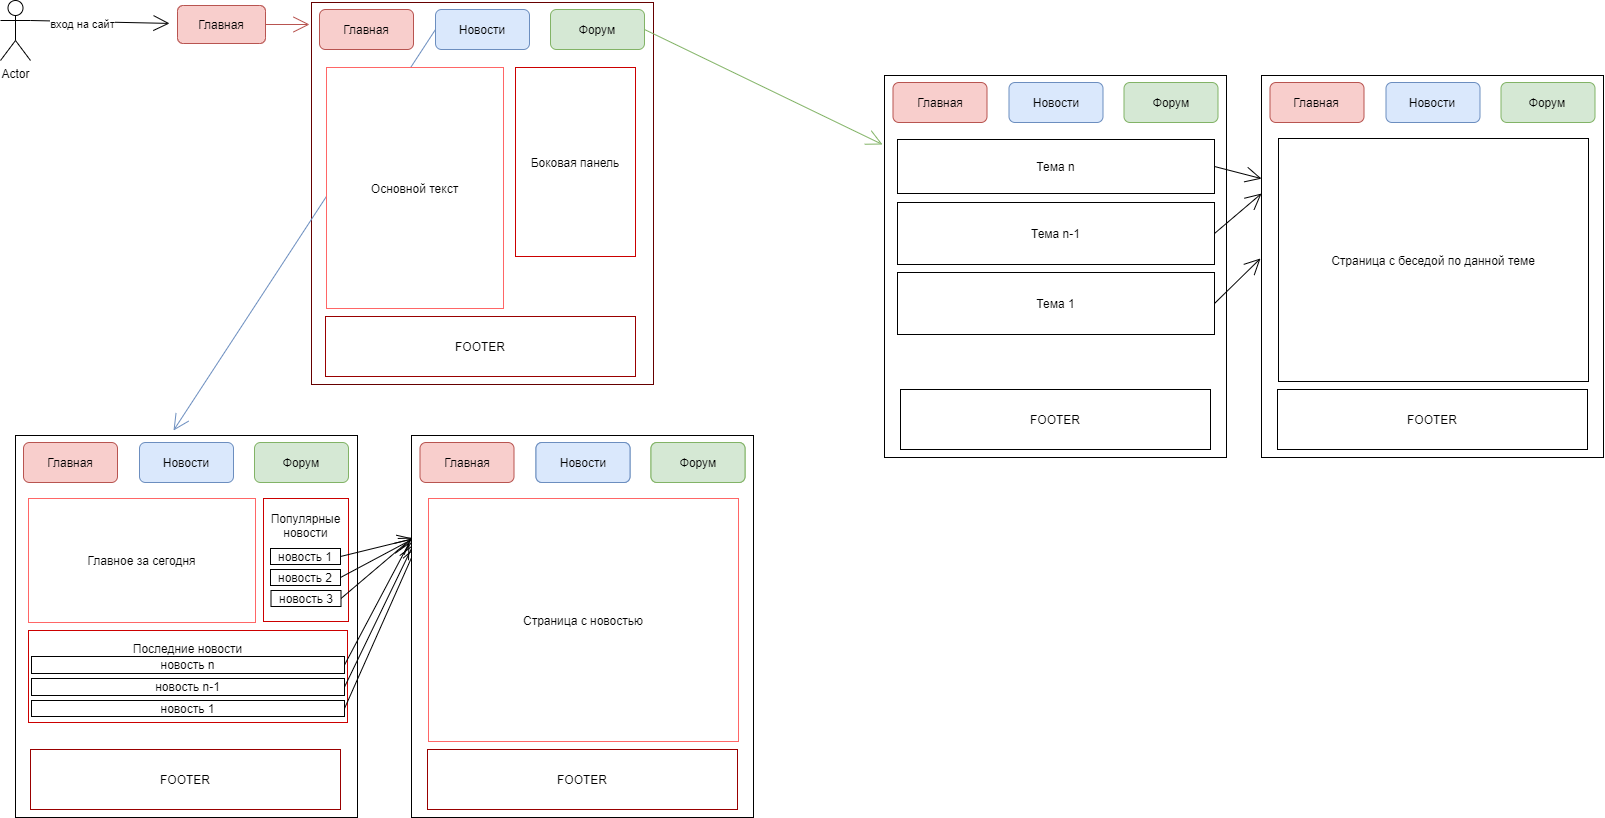

The diagram above was exported from draw.io. Its source (the exported page's mxGraphModel, read from the mxfile embedded in the PNG):
<mxGraphModel dx="2500" dy="2068" grid="0" gridSize="10" guides="1" tooltips="1" connect="1" arrows="1" fold="1" page="1" pageScale="1" pageWidth="827" pageHeight="1169" background="#ffffff" math="0" shadow="0">
  <root>
    <mxCell id="0" />
    <mxCell id="1" parent="0" />
    <mxCell id="Z32YWCErlfc_Y4S0Vm6A-4" style="edgeStyle=none;curved=1;rounded=0;orthogonalLoop=1;jettySize=auto;html=1;exitX=1;exitY=0.3333333333333333;exitDx=0;exitDy=0;exitPerimeter=0;endArrow=open;startSize=14;endSize=14;sourcePerimeterSpacing=8;targetPerimeterSpacing=8;" parent="1" source="Z32YWCErlfc_Y4S0Vm6A-1" target="Z32YWCErlfc_Y4S0Vm6A-20" edge="1">
      <mxGeometry relative="1" as="geometry">
        <mxPoint x="-667" y="-1143" as="targetPoint" />
      </mxGeometry>
    </mxCell>
    <mxCell id="Z32YWCErlfc_Y4S0Vm6A-8" value="вход на сайт" style="edgeLabel;html=1;align=center;verticalAlign=middle;resizable=0;points=[];" parent="Z32YWCErlfc_Y4S0Vm6A-4" vertex="1" connectable="0">
      <mxGeometry x="-0.2542" y="-2" relative="1" as="geometry">
        <mxPoint as="offset" />
      </mxGeometry>
    </mxCell>
    <mxCell id="Z32YWCErlfc_Y4S0Vm6A-1" value="Actor" style="shape=umlActor;verticalLabelPosition=bottom;verticalAlign=top;html=1;outlineConnect=0;hachureGap=4;pointerEvents=0;" parent="1" vertex="1">
      <mxGeometry x="-821" y="-1165" width="30" height="60" as="geometry" />
    </mxCell>
    <mxCell id="Z32YWCErlfc_Y4S0Vm6A-9" value="" style="rounded=0;whiteSpace=wrap;html=1;hachureGap=4;pointerEvents=0;strokeColor=#660000;" parent="1" vertex="1">
      <mxGeometry x="-510" y="-1163" width="342" height="382" as="geometry" />
    </mxCell>
    <mxCell id="Z32YWCErlfc_Y4S0Vm6A-12" value="Главная" style="rounded=1;whiteSpace=wrap;html=1;hachureGap=4;pointerEvents=0;fillColor=#f8cecc;strokeColor=#b85450;" parent="1" vertex="1">
      <mxGeometry x="-502" y="-1156" width="94" height="40" as="geometry" />
    </mxCell>
    <mxCell id="Z32YWCErlfc_Y4S0Vm6A-14" value="Новости" style="rounded=1;whiteSpace=wrap;html=1;hachureGap=4;pointerEvents=0;fillColor=#dae8fc;strokeColor=#6c8ebf;" parent="1" vertex="1">
      <mxGeometry x="-386" y="-1156" width="94" height="40" as="geometry" />
    </mxCell>
    <mxCell id="Z32YWCErlfc_Y4S0Vm6A-59" style="edgeStyle=none;curved=1;rounded=0;orthogonalLoop=1;jettySize=auto;html=1;exitX=1;exitY=0.5;exitDx=0;exitDy=0;endArrow=open;startSize=14;endSize=14;sourcePerimeterSpacing=8;targetPerimeterSpacing=8;fillColor=#d5e8d4;strokeColor=#82b366;" parent="1" source="Z32YWCErlfc_Y4S0Vm6A-15" edge="1">
      <mxGeometry relative="1" as="geometry">
        <mxPoint x="61" y="-1021" as="targetPoint" />
      </mxGeometry>
    </mxCell>
    <mxCell id="Z32YWCErlfc_Y4S0Vm6A-15" value="Форум" style="rounded=1;whiteSpace=wrap;html=1;hachureGap=4;pointerEvents=0;fillColor=#d5e8d4;strokeColor=#82b366;" parent="1" vertex="1">
      <mxGeometry x="-271" y="-1156" width="94" height="40" as="geometry" />
    </mxCell>
    <mxCell id="Z32YWCErlfc_Y4S0Vm6A-35" style="edgeStyle=none;curved=1;rounded=0;orthogonalLoop=1;jettySize=auto;html=1;exitX=0;exitY=0.5;exitDx=0;exitDy=0;endArrow=open;startSize=14;endSize=14;sourcePerimeterSpacing=8;targetPerimeterSpacing=8;fillColor=#dae8fc;strokeColor=#6c8ebf;entryX=0.462;entryY=-0.013;entryDx=0;entryDy=0;entryPerimeter=0;" parent="1" source="Z32YWCErlfc_Y4S0Vm6A-14" target="Z32YWCErlfc_Y4S0Vm6A-25" edge="1">
      <mxGeometry relative="1" as="geometry">
        <mxPoint x="-771" y="-735" as="targetPoint" />
      </mxGeometry>
    </mxCell>
    <mxCell id="Z32YWCErlfc_Y4S0Vm6A-17" value="Основной текст" style="rounded=0;whiteSpace=wrap;html=1;hachureGap=4;pointerEvents=0;strokeColor=#FF6666;" parent="1" vertex="1">
      <mxGeometry x="-495" y="-1098" width="177" height="241" as="geometry" />
    </mxCell>
    <mxCell id="Z32YWCErlfc_Y4S0Vm6A-18" value="Боковая панель" style="rounded=0;whiteSpace=wrap;html=1;hachureGap=4;pointerEvents=0;strokeColor=#CC0000;" parent="1" vertex="1">
      <mxGeometry x="-306" y="-1098" width="120" height="189" as="geometry" />
    </mxCell>
    <mxCell id="Z32YWCErlfc_Y4S0Vm6A-19" value="FOOTER" style="rounded=0;whiteSpace=wrap;html=1;hachureGap=4;pointerEvents=0;strokeColor=#990000;" parent="1" vertex="1">
      <mxGeometry x="-496" y="-849" width="310" height="60" as="geometry" />
    </mxCell>
    <mxCell id="Z32YWCErlfc_Y4S0Vm6A-32" style="edgeStyle=none;curved=1;rounded=0;orthogonalLoop=1;jettySize=auto;html=1;exitX=1;exitY=0.5;exitDx=0;exitDy=0;endArrow=open;startSize=14;endSize=14;sourcePerimeterSpacing=8;targetPerimeterSpacing=8;fillColor=#f8cecc;strokeColor=#b85450;" parent="1" source="Z32YWCErlfc_Y4S0Vm6A-20" edge="1">
      <mxGeometry relative="1" as="geometry">
        <mxPoint x="-512" y="-1141" as="targetPoint" />
      </mxGeometry>
    </mxCell>
    <mxCell id="Z32YWCErlfc_Y4S0Vm6A-20" value="Главная" style="rounded=1;whiteSpace=wrap;html=1;hachureGap=4;pointerEvents=0;fillColor=#f8cecc;strokeColor=#b85450;" parent="1" vertex="1">
      <mxGeometry x="-644" y="-1160" width="88" height="38" as="geometry" />
    </mxCell>
    <mxCell id="Z32YWCErlfc_Y4S0Vm6A-25" value="" style="rounded=0;whiteSpace=wrap;html=1;hachureGap=4;pointerEvents=0;" parent="1" vertex="1">
      <mxGeometry x="-806" y="-730" width="342" height="382" as="geometry" />
    </mxCell>
    <mxCell id="Z32YWCErlfc_Y4S0Vm6A-26" value="Главная" style="rounded=1;whiteSpace=wrap;html=1;hachureGap=4;pointerEvents=0;fillColor=#f8cecc;strokeColor=#b85450;" parent="1" vertex="1">
      <mxGeometry x="-798" y="-723" width="94" height="40" as="geometry" />
    </mxCell>
    <mxCell id="Z32YWCErlfc_Y4S0Vm6A-27" value="Новости" style="rounded=1;whiteSpace=wrap;html=1;hachureGap=4;pointerEvents=0;fillColor=#dae8fc;strokeColor=#6c8ebf;" parent="1" vertex="1">
      <mxGeometry x="-682" y="-723" width="94" height="40" as="geometry" />
    </mxCell>
    <mxCell id="Z32YWCErlfc_Y4S0Vm6A-28" value="Форум" style="rounded=1;whiteSpace=wrap;html=1;hachureGap=4;pointerEvents=0;fillColor=#d5e8d4;strokeColor=#82b366;" parent="1" vertex="1">
      <mxGeometry x="-567" y="-723" width="94" height="40" as="geometry" />
    </mxCell>
    <mxCell id="Z32YWCErlfc_Y4S0Vm6A-34" value="FOOTER" style="rounded=0;whiteSpace=wrap;html=1;hachureGap=4;pointerEvents=0;strokeColor=#990000;" parent="1" vertex="1">
      <mxGeometry x="-791" y="-416" width="310" height="60" as="geometry" />
    </mxCell>
    <mxCell id="Z32YWCErlfc_Y4S0Vm6A-36" value="Главное за сегодня" style="rounded=0;whiteSpace=wrap;html=1;hachureGap=4;pointerEvents=0;strokeColor=#FF6666;" parent="1" vertex="1">
      <mxGeometry x="-793" y="-667" width="227" height="124" as="geometry" />
    </mxCell>
    <mxCell id="Z32YWCErlfc_Y4S0Vm6A-38" value="Популярные новости&lt;br&gt;&lt;br&gt;&lt;br&gt;&lt;br&gt;&lt;br&gt;&lt;br&gt;" style="rounded=0;whiteSpace=wrap;html=1;hachureGap=4;pointerEvents=0;strokeColor=#CC0000;" parent="1" vertex="1">
      <mxGeometry x="-558" y="-667" width="85" height="123" as="geometry" />
    </mxCell>
    <mxCell id="Z32YWCErlfc_Y4S0Vm6A-48" style="edgeStyle=none;curved=1;rounded=0;orthogonalLoop=1;jettySize=auto;html=1;exitX=1;exitY=0.5;exitDx=0;exitDy=0;entryX=0.006;entryY=0.27;entryDx=0;entryDy=0;entryPerimeter=0;endArrow=open;startSize=14;endSize=14;sourcePerimeterSpacing=8;targetPerimeterSpacing=8;" parent="1" source="Z32YWCErlfc_Y4S0Vm6A-39" target="Z32YWCErlfc_Y4S0Vm6A-47" edge="1">
      <mxGeometry relative="1" as="geometry" />
    </mxCell>
    <mxCell id="Z32YWCErlfc_Y4S0Vm6A-39" value="&lt;span style=&quot;color: rgba(0 , 0 , 0 , 0) ; font-family: monospace ; font-size: 0px&quot;&gt;%3CmxGraphModel%3E%3Croot%3E%3CmxCell%20id%3D%220%22%2F%3E%3CmxCell%20id%3D%221%22%20parent%3D%220%22%2F%3E%3CmxCell%20id%3D%222%22%20value%3D%22%D0%BD%D0%BE%D0%B2%D0%BE%D1%81%D1%82%D1%8C%203%22%20style%3D%22rounded%3D1%3BwhiteSpace%3Dwrap%3Bhtml%3D1%3Bsketch%3D0%3BhachureGap%3D4%3BpointerEvents%3D0%3BfontColor%3D%23E4FDE1%3BstrokeColor%3D%23028090%3BfillColor%3D%23F45B69%3B%22%20vertex%3D%221%22%20parent%3D%221%22%3E%3CmxGeometry%20x%3D%22134%22%20y%3D%22445%22%20width%3D%2279%22%20height%3D%2242%22%20as%3D%22geometry%22%2F%3E%3C%2FmxCell%3E%3C%2Froot%3E%3C%2FmxGraphModel%3E&lt;/span&gt;новость 1" style="rounded=0;whiteSpace=wrap;html=1;hachureGap=4;pointerEvents=0;" parent="1" vertex="1">
      <mxGeometry x="-551" y="-617" width="70" height="16" as="geometry" />
    </mxCell>
    <mxCell id="Z32YWCErlfc_Y4S0Vm6A-49" style="edgeStyle=none;curved=1;rounded=0;orthogonalLoop=1;jettySize=auto;html=1;exitX=1;exitY=0.5;exitDx=0;exitDy=0;endArrow=open;startSize=14;endSize=14;sourcePerimeterSpacing=8;targetPerimeterSpacing=8;" parent="1" source="Z32YWCErlfc_Y4S0Vm6A-40" edge="1">
      <mxGeometry relative="1" as="geometry">
        <mxPoint x="-406" y="-628" as="targetPoint" />
      </mxGeometry>
    </mxCell>
    <mxCell id="Z32YWCErlfc_Y4S0Vm6A-40" value="&lt;span style=&quot;color: rgba(0 , 0 , 0 , 0) ; font-family: monospace ; font-size: 0px&quot;&gt;%3CmxGraphModel%3E%3Croot%3E%3CmxCell%20id%3D%220%22%2F%3E%3CmxCell%20id%3D%221%22%20parent%3D%220%22%2F%3E%3CmxCell%20id%3D%222%22%20value%3D%22%D0%BD%D0%BE%D0%B2%D0%BE%D1%81%D1%82%D1%8C%203%22%20style%3D%22rounded%3D1%3BwhiteSpace%3Dwrap%3Bhtml%3D1%3Bsketch%3D0%3BhachureGap%3D4%3BpointerEvents%3D0%3BfontColor%3D%23E4FDE1%3BstrokeColor%3D%23028090%3BfillColor%3D%23F45B69%3B%22%20vertex%3D%221%22%20parent%3D%221%22%3E%3CmxGeometry%20x%3D%22134%22%20y%3D%22445%22%20width%3D%2279%22%20height%3D%2242%22%20as%3D%22geometry%22%2F%3E%3C%2FmxCell%3E%3C%2Froot%3E%3C%2FmxGraphModel%3E&lt;/span&gt;новость 2" style="rounded=0;whiteSpace=wrap;html=1;hachureGap=4;pointerEvents=0;" parent="1" vertex="1">
      <mxGeometry x="-551" y="-596" width="70" height="16" as="geometry" />
    </mxCell>
    <mxCell id="Z32YWCErlfc_Y4S0Vm6A-50" style="edgeStyle=none;curved=1;rounded=0;orthogonalLoop=1;jettySize=auto;html=1;exitX=1;exitY=0.5;exitDx=0;exitDy=0;entryX=0;entryY=0.27;entryDx=0;entryDy=0;entryPerimeter=0;endArrow=open;startSize=14;endSize=14;sourcePerimeterSpacing=8;targetPerimeterSpacing=8;" parent="1" source="Z32YWCErlfc_Y4S0Vm6A-41" target="Z32YWCErlfc_Y4S0Vm6A-47" edge="1">
      <mxGeometry relative="1" as="geometry" />
    </mxCell>
    <mxCell id="Z32YWCErlfc_Y4S0Vm6A-41" value="&lt;span style=&quot;color: rgba(0 , 0 , 0 , 0) ; font-family: monospace ; font-size: 0px&quot;&gt;%3CmxGraphModel%3E%3Croot%3E%3CmxCell%20id%3D%220%22%2F%3E%3CmxCell%20id%3D%221%22%20parent%3D%220%22%2F%3E%3CmxCell%20id%3D%222%22%20value%3D%22%D0%BD%D0%BE%D0%B2%D0%BE%D1%81%D1%82%D1%8C%203%22%20style%3D%22rounded%3D1%3BwhiteSpace%3Dwrap%3Bhtml%3D1%3Bsketch%3D0%3BhachureGap%3D4%3BpointerEvents%3D0%3BfontColor%3D%23E4FDE1%3BstrokeColor%3D%23028090%3BfillColor%3D%23F45B69%3B%22%20vertex%3D%221%22%20parent%3D%221%22%3E%3CmxGeometry%20x%3D%22134%22%20y%3D%22445%22%20width%3D%2279%22%20height%3D%2242%22%20as%3D%22geometry%22%2F%3E%3C%2FmxCell%3E%3C%2Froot%3E%3C%2FmxGraphModel%3E&lt;/span&gt;новость 3" style="rounded=0;whiteSpace=wrap;html=1;hachureGap=4;pointerEvents=0;" parent="1" vertex="1">
      <mxGeometry x="-550.5" y="-575" width="70" height="16" as="geometry" />
    </mxCell>
    <mxCell id="Z32YWCErlfc_Y4S0Vm6A-42" value="Последние новости&lt;br&gt;&lt;br&gt;&lt;br&gt;&lt;br&gt;&lt;br&gt;" style="rounded=0;whiteSpace=wrap;html=1;hachureGap=4;pointerEvents=0;strokeColor=#CC0000;" parent="1" vertex="1">
      <mxGeometry x="-793" y="-535" width="319" height="92" as="geometry" />
    </mxCell>
    <mxCell id="Z32YWCErlfc_Y4S0Vm6A-51" style="edgeStyle=none;curved=1;rounded=0;orthogonalLoop=1;jettySize=auto;html=1;exitX=1;exitY=0.5;exitDx=0;exitDy=0;entryX=-0.006;entryY=0.28;entryDx=0;entryDy=0;entryPerimeter=0;endArrow=open;startSize=14;endSize=14;sourcePerimeterSpacing=8;targetPerimeterSpacing=8;" parent="1" source="Z32YWCErlfc_Y4S0Vm6A-43" target="Z32YWCErlfc_Y4S0Vm6A-47" edge="1">
      <mxGeometry relative="1" as="geometry" />
    </mxCell>
    <mxCell id="Z32YWCErlfc_Y4S0Vm6A-43" value="новость n" style="rounded=0;whiteSpace=wrap;html=1;hachureGap=4;pointerEvents=0;" parent="1" vertex="1">
      <mxGeometry x="-790" y="-509" width="313" height="17" as="geometry" />
    </mxCell>
    <mxCell id="Z32YWCErlfc_Y4S0Vm6A-52" style="edgeStyle=none;curved=1;rounded=0;orthogonalLoop=1;jettySize=auto;html=1;exitX=1;exitY=0.5;exitDx=0;exitDy=0;entryX=0.006;entryY=0.285;entryDx=0;entryDy=0;entryPerimeter=0;endArrow=open;startSize=14;endSize=14;sourcePerimeterSpacing=8;targetPerimeterSpacing=8;" parent="1" source="Z32YWCErlfc_Y4S0Vm6A-44" target="Z32YWCErlfc_Y4S0Vm6A-47" edge="1">
      <mxGeometry relative="1" as="geometry" />
    </mxCell>
    <mxCell id="Z32YWCErlfc_Y4S0Vm6A-44" value="новость n-1" style="rounded=0;whiteSpace=wrap;html=1;hachureGap=4;pointerEvents=0;" parent="1" vertex="1">
      <mxGeometry x="-790" y="-487" width="313" height="17" as="geometry" />
    </mxCell>
    <mxCell id="Z32YWCErlfc_Y4S0Vm6A-53" style="edgeStyle=none;curved=1;rounded=0;orthogonalLoop=1;jettySize=auto;html=1;exitX=1;exitY=0.5;exitDx=0;exitDy=0;endArrow=open;startSize=14;endSize=14;sourcePerimeterSpacing=8;targetPerimeterSpacing=8;" parent="1" source="Z32YWCErlfc_Y4S0Vm6A-45" edge="1">
      <mxGeometry relative="1" as="geometry">
        <mxPoint x="-405" y="-619" as="targetPoint" />
      </mxGeometry>
    </mxCell>
    <mxCell id="Z32YWCErlfc_Y4S0Vm6A-45" value="новость 1" style="rounded=0;whiteSpace=wrap;html=1;hachureGap=4;pointerEvents=0;" parent="1" vertex="1">
      <mxGeometry x="-790" y="-465" width="313" height="16" as="geometry" />
    </mxCell>
    <mxCell id="Z32YWCErlfc_Y4S0Vm6A-47" value="" style="rounded=0;whiteSpace=wrap;html=1;hachureGap=4;pointerEvents=0;" parent="1" vertex="1">
      <mxGeometry x="-410" y="-730" width="342" height="382" as="geometry" />
    </mxCell>
    <mxCell id="Z32YWCErlfc_Y4S0Vm6A-54" value="Главная" style="rounded=1;whiteSpace=wrap;html=1;hachureGap=4;pointerEvents=0;fillColor=#f8cecc;strokeColor=#b85450;" parent="1" vertex="1">
      <mxGeometry x="-401.5" y="-723" width="94" height="40" as="geometry" />
    </mxCell>
    <mxCell id="Z32YWCErlfc_Y4S0Vm6A-55" value="Новости" style="rounded=1;whiteSpace=wrap;html=1;hachureGap=4;pointerEvents=0;fillColor=#dae8fc;strokeColor=#6c8ebf;" parent="1" vertex="1">
      <mxGeometry x="-285.5" y="-723" width="94" height="40" as="geometry" />
    </mxCell>
    <mxCell id="Z32YWCErlfc_Y4S0Vm6A-56" value="Форум" style="rounded=1;whiteSpace=wrap;html=1;hachureGap=4;pointerEvents=0;fillColor=#d5e8d4;strokeColor=#82b366;" parent="1" vertex="1">
      <mxGeometry x="-170.5" y="-723" width="94" height="40" as="geometry" />
    </mxCell>
    <mxCell id="Z32YWCErlfc_Y4S0Vm6A-57" value="Страница с новостью" style="rounded=0;whiteSpace=wrap;html=1;hachureGap=4;pointerEvents=0;" parent="1" vertex="1">
      <mxGeometry x="-393" y="-667" width="310" height="243" as="geometry" />
    </mxCell>
    <mxCell id="Z32YWCErlfc_Y4S0Vm6A-58" value="FOOTER" style="rounded=0;whiteSpace=wrap;html=1;hachureGap=4;pointerEvents=0;strokeColor=#990000;" parent="1" vertex="1">
      <mxGeometry x="-394" y="-416" width="310" height="60" as="geometry" />
    </mxCell>
    <mxCell id="Z32YWCErlfc_Y4S0Vm6A-61" value="" style="rounded=0;whiteSpace=wrap;html=1;hachureGap=4;pointerEvents=0;" parent="1" vertex="1">
      <mxGeometry x="63" y="-1090" width="342" height="382" as="geometry" />
    </mxCell>
    <mxCell id="Z32YWCErlfc_Y4S0Vm6A-62" value="Главная" style="rounded=1;whiteSpace=wrap;html=1;hachureGap=4;pointerEvents=0;fillColor=#f8cecc;strokeColor=#b85450;" parent="1" vertex="1">
      <mxGeometry x="71.5" y="-1083" width="94" height="40" as="geometry" />
    </mxCell>
    <mxCell id="Z32YWCErlfc_Y4S0Vm6A-63" value="Новости" style="rounded=1;whiteSpace=wrap;html=1;hachureGap=4;pointerEvents=0;fillColor=#dae8fc;strokeColor=#6c8ebf;" parent="1" vertex="1">
      <mxGeometry x="187.5" y="-1083" width="94" height="40" as="geometry" />
    </mxCell>
    <mxCell id="Z32YWCErlfc_Y4S0Vm6A-64" value="Форум" style="rounded=1;whiteSpace=wrap;html=1;hachureGap=4;pointerEvents=0;fillColor=#d5e8d4;strokeColor=#82b366;" parent="1" vertex="1">
      <mxGeometry x="302.5" y="-1083" width="94" height="40" as="geometry" />
    </mxCell>
    <mxCell id="Z32YWCErlfc_Y4S0Vm6A-80" style="edgeStyle=none;curved=1;rounded=0;orthogonalLoop=1;jettySize=auto;html=1;exitX=1;exitY=0.5;exitDx=0;exitDy=0;entryX=0;entryY=0.27;entryDx=0;entryDy=0;entryPerimeter=0;endArrow=open;startSize=14;endSize=14;sourcePerimeterSpacing=8;targetPerimeterSpacing=8;" parent="1" source="Z32YWCErlfc_Y4S0Vm6A-65" target="Z32YWCErlfc_Y4S0Vm6A-74" edge="1">
      <mxGeometry relative="1" as="geometry" />
    </mxCell>
    <mxCell id="Z32YWCErlfc_Y4S0Vm6A-65" value="Тема n" style="rounded=0;whiteSpace=wrap;html=1;hachureGap=4;pointerEvents=0;" parent="1" vertex="1">
      <mxGeometry x="76" y="-1026" width="317" height="54" as="geometry" />
    </mxCell>
    <mxCell id="Z32YWCErlfc_Y4S0Vm6A-66" value="FOOTER" style="rounded=0;whiteSpace=wrap;html=1;hachureGap=4;pointerEvents=0;" parent="1" vertex="1">
      <mxGeometry x="79" y="-776" width="310" height="60" as="geometry" />
    </mxCell>
    <mxCell id="Z32YWCErlfc_Y4S0Vm6A-81" style="edgeStyle=none;curved=1;rounded=0;orthogonalLoop=1;jettySize=auto;html=1;exitX=1;exitY=0.5;exitDx=0;exitDy=0;entryX=0;entryY=0.309;entryDx=0;entryDy=0;entryPerimeter=0;endArrow=open;startSize=14;endSize=14;sourcePerimeterSpacing=8;targetPerimeterSpacing=8;" parent="1" source="Z32YWCErlfc_Y4S0Vm6A-67" target="Z32YWCErlfc_Y4S0Vm6A-74" edge="1">
      <mxGeometry relative="1" as="geometry" />
    </mxCell>
    <mxCell id="Z32YWCErlfc_Y4S0Vm6A-67" value="Тема n-1" style="rounded=0;whiteSpace=wrap;html=1;hachureGap=4;pointerEvents=0;" parent="1" vertex="1">
      <mxGeometry x="76" y="-963" width="317" height="62" as="geometry" />
    </mxCell>
    <mxCell id="Z32YWCErlfc_Y4S0Vm6A-82" style="edgeStyle=none;curved=1;rounded=0;orthogonalLoop=1;jettySize=auto;html=1;exitX=1;exitY=0.5;exitDx=0;exitDy=0;endArrow=open;startSize=14;endSize=14;sourcePerimeterSpacing=8;targetPerimeterSpacing=8;entryX=-0.003;entryY=0.479;entryDx=0;entryDy=0;entryPerimeter=0;" parent="1" source="Z32YWCErlfc_Y4S0Vm6A-68" target="Z32YWCErlfc_Y4S0Vm6A-74" edge="1">
      <mxGeometry relative="1" as="geometry">
        <mxPoint x="436" y="-919" as="targetPoint" />
      </mxGeometry>
    </mxCell>
    <mxCell id="Z32YWCErlfc_Y4S0Vm6A-68" value="Тема 1" style="rounded=0;whiteSpace=wrap;html=1;hachureGap=4;pointerEvents=0;" parent="1" vertex="1">
      <mxGeometry x="76" y="-893" width="317" height="62" as="geometry" />
    </mxCell>
    <mxCell id="Z32YWCErlfc_Y4S0Vm6A-71" value="Страница с новостью" style="rounded=0;whiteSpace=wrap;html=1;hachureGap=4;pointerEvents=0;strokeColor=#FF6666;" parent="1" vertex="1">
      <mxGeometry x="-393" y="-667" width="310" height="243" as="geometry" />
    </mxCell>
    <mxCell id="Z32YWCErlfc_Y4S0Vm6A-72" value="Форум" style="rounded=1;whiteSpace=wrap;html=1;hachureGap=4;pointerEvents=0;fillColor=#d5e8d4;strokeColor=#82b366;" parent="1" vertex="1">
      <mxGeometry x="-170.5" y="-723" width="94" height="40" as="geometry" />
    </mxCell>
    <mxCell id="Z32YWCErlfc_Y4S0Vm6A-73" value="Новости" style="rounded=1;whiteSpace=wrap;html=1;hachureGap=4;pointerEvents=0;fillColor=#dae8fc;strokeColor=#6c8ebf;" parent="1" vertex="1">
      <mxGeometry x="-285.5" y="-723" width="94" height="40" as="geometry" />
    </mxCell>
    <mxCell id="Z32YWCErlfc_Y4S0Vm6A-74" value="" style="rounded=0;whiteSpace=wrap;html=1;hachureGap=4;pointerEvents=0;" parent="1" vertex="1">
      <mxGeometry x="440" y="-1090" width="342" height="382" as="geometry" />
    </mxCell>
    <mxCell id="Z32YWCErlfc_Y4S0Vm6A-75" value="Главная" style="rounded=1;whiteSpace=wrap;html=1;hachureGap=4;pointerEvents=0;fillColor=#f8cecc;strokeColor=#b85450;" parent="1" vertex="1">
      <mxGeometry x="448.5" y="-1083" width="94" height="40" as="geometry" />
    </mxCell>
    <mxCell id="Z32YWCErlfc_Y4S0Vm6A-76" value="FOOTER" style="rounded=0;whiteSpace=wrap;html=1;hachureGap=4;pointerEvents=0;" parent="1" vertex="1">
      <mxGeometry x="456" y="-776" width="310" height="60" as="geometry" />
    </mxCell>
    <mxCell id="Z32YWCErlfc_Y4S0Vm6A-77" value="Страница с беседой по данной теме" style="rounded=0;whiteSpace=wrap;html=1;hachureGap=4;pointerEvents=0;" parent="1" vertex="1">
      <mxGeometry x="457" y="-1027" width="310" height="243" as="geometry" />
    </mxCell>
    <mxCell id="Z32YWCErlfc_Y4S0Vm6A-78" value="Форум" style="rounded=1;whiteSpace=wrap;html=1;hachureGap=4;pointerEvents=0;fillColor=#d5e8d4;strokeColor=#82b366;" parent="1" vertex="1">
      <mxGeometry x="679.5" y="-1083" width="94" height="40" as="geometry" />
    </mxCell>
    <mxCell id="Z32YWCErlfc_Y4S0Vm6A-79" value="Новости" style="rounded=1;whiteSpace=wrap;html=1;hachureGap=4;pointerEvents=0;fillColor=#dae8fc;strokeColor=#6c8ebf;" parent="1" vertex="1">
      <mxGeometry x="564.5" y="-1083" width="94" height="40" as="geometry" />
    </mxCell>
  </root>
</mxGraphModel>